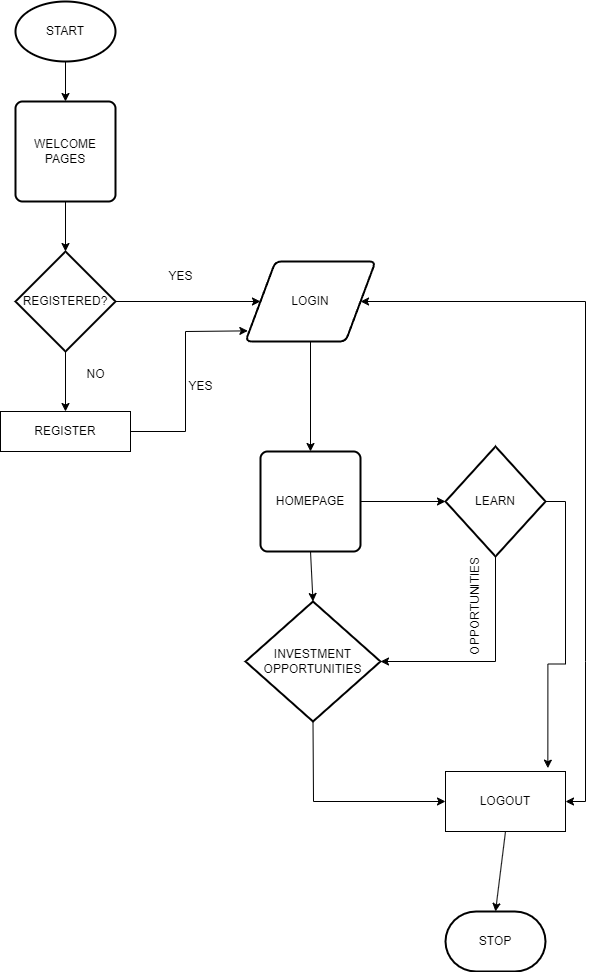

The diagram above was exported from draw.io. Its source (the exported page's mxGraphModel, read from the mxfile embedded in the PNG):
<mxGraphModel dx="1221" dy="826" grid="1" gridSize="10" guides="1" tooltips="1" connect="1" arrows="1" fold="1" page="1" pageScale="1" pageWidth="850" pageHeight="1100" math="0" shadow="0">
  <root>
    <mxCell id="0" />
    <mxCell id="1" parent="0" />
    <mxCell id="JMkpRrbRe8zlzlUR4qUp-27" value="START" style="strokeWidth=2;html=1;shape=mxgraph.flowchart.start_1;whiteSpace=wrap;" vertex="1" parent="1">
      <mxGeometry x="230" y="30" width="100" height="60" as="geometry" />
    </mxCell>
    <mxCell id="JMkpRrbRe8zlzlUR4qUp-28" value="REGISTERED?" style="strokeWidth=2;html=1;shape=mxgraph.flowchart.decision;whiteSpace=wrap;" vertex="1" parent="1">
      <mxGeometry x="230" y="280" width="100" height="100" as="geometry" />
    </mxCell>
    <mxCell id="JMkpRrbRe8zlzlUR4qUp-29" value="WELCOME PAGES" style="rounded=1;whiteSpace=wrap;html=1;absoluteArcSize=1;arcSize=14;strokeWidth=2;" vertex="1" parent="1">
      <mxGeometry x="230" y="130" width="100" height="100" as="geometry" />
    </mxCell>
    <mxCell id="JMkpRrbRe8zlzlUR4qUp-30" value="REGISTER" style="rounded=0;whiteSpace=wrap;html=1;" vertex="1" parent="1">
      <mxGeometry x="215" y="440" width="130" height="40" as="geometry" />
    </mxCell>
    <mxCell id="JMkpRrbRe8zlzlUR4qUp-31" value="LOGIN" style="shape=parallelogram;html=1;strokeWidth=2;perimeter=parallelogramPerimeter;whiteSpace=wrap;rounded=1;arcSize=12;size=0.23;" vertex="1" parent="1">
      <mxGeometry x="460" y="290" width="130" height="80" as="geometry" />
    </mxCell>
    <mxCell id="JMkpRrbRe8zlzlUR4qUp-33" value="HOMEPAGE" style="rounded=1;whiteSpace=wrap;html=1;absoluteArcSize=1;arcSize=14;strokeWidth=2;" vertex="1" parent="1">
      <mxGeometry x="475" y="480" width="100" height="100" as="geometry" />
    </mxCell>
    <mxCell id="JMkpRrbRe8zlzlUR4qUp-34" value="LEARN" style="strokeWidth=2;html=1;shape=mxgraph.flowchart.decision;whiteSpace=wrap;" vertex="1" parent="1">
      <mxGeometry x="660" y="475" width="100" height="110" as="geometry" />
    </mxCell>
    <mxCell id="JMkpRrbRe8zlzlUR4qUp-35" value="INVESTMENT&lt;br&gt;OPPORTUNITIES" style="strokeWidth=2;html=1;shape=mxgraph.flowchart.decision;whiteSpace=wrap;" vertex="1" parent="1">
      <mxGeometry x="460" y="630" width="135" height="120" as="geometry" />
    </mxCell>
    <mxCell id="JMkpRrbRe8zlzlUR4qUp-36" value="LOGOUT" style="rounded=0;whiteSpace=wrap;html=1;" vertex="1" parent="1">
      <mxGeometry x="660" y="800" width="120" height="60" as="geometry" />
    </mxCell>
    <mxCell id="JMkpRrbRe8zlzlUR4qUp-37" value="STOP" style="strokeWidth=2;html=1;shape=mxgraph.flowchart.terminator;whiteSpace=wrap;" vertex="1" parent="1">
      <mxGeometry x="660" y="940" width="100" height="60" as="geometry" />
    </mxCell>
    <mxCell id="JMkpRrbRe8zlzlUR4qUp-38" value="" style="endArrow=classic;html=1;rounded=0;entryX=0.5;entryY=0;entryDx=0;entryDy=0;exitX=0.5;exitY=1;exitDx=0;exitDy=0;exitPerimeter=0;" edge="1" parent="1" source="JMkpRrbRe8zlzlUR4qUp-27" target="JMkpRrbRe8zlzlUR4qUp-29">
      <mxGeometry width="50" height="50" relative="1" as="geometry">
        <mxPoint x="390" y="450" as="sourcePoint" />
        <mxPoint x="440" y="400" as="targetPoint" />
        <Array as="points" />
      </mxGeometry>
    </mxCell>
    <mxCell id="JMkpRrbRe8zlzlUR4qUp-39" value="" style="endArrow=classic;html=1;rounded=0;exitX=0.5;exitY=1;exitDx=0;exitDy=0;entryX=0.5;entryY=0;entryDx=0;entryDy=0;entryPerimeter=0;" edge="1" parent="1" source="JMkpRrbRe8zlzlUR4qUp-29" target="JMkpRrbRe8zlzlUR4qUp-28">
      <mxGeometry width="50" height="50" relative="1" as="geometry">
        <mxPoint x="390" y="450" as="sourcePoint" />
        <mxPoint x="440" y="400" as="targetPoint" />
      </mxGeometry>
    </mxCell>
    <mxCell id="JMkpRrbRe8zlzlUR4qUp-40" value="" style="endArrow=classic;html=1;rounded=0;entryX=0;entryY=0.5;entryDx=0;entryDy=0;exitX=1;exitY=0.5;exitDx=0;exitDy=0;exitPerimeter=0;" edge="1" parent="1" source="JMkpRrbRe8zlzlUR4qUp-28" target="JMkpRrbRe8zlzlUR4qUp-31">
      <mxGeometry width="50" height="50" relative="1" as="geometry">
        <mxPoint x="390" y="450" as="sourcePoint" />
        <mxPoint x="440" y="400" as="targetPoint" />
      </mxGeometry>
    </mxCell>
    <mxCell id="JMkpRrbRe8zlzlUR4qUp-41" value="YES" style="text;html=1;align=center;verticalAlign=middle;resizable=0;points=[];autosize=1;strokeColor=none;fillColor=none;" vertex="1" parent="1">
      <mxGeometry x="370" y="290" width="50" height="30" as="geometry" />
    </mxCell>
    <mxCell id="JMkpRrbRe8zlzlUR4qUp-42" value="" style="endArrow=classic;html=1;rounded=0;exitX=0.5;exitY=1;exitDx=0;exitDy=0;exitPerimeter=0;entryX=0.5;entryY=0;entryDx=0;entryDy=0;" edge="1" parent="1" source="JMkpRrbRe8zlzlUR4qUp-28" target="JMkpRrbRe8zlzlUR4qUp-30">
      <mxGeometry width="50" height="50" relative="1" as="geometry">
        <mxPoint x="390" y="450" as="sourcePoint" />
        <mxPoint x="440" y="400" as="targetPoint" />
      </mxGeometry>
    </mxCell>
    <mxCell id="JMkpRrbRe8zlzlUR4qUp-43" value="NO" style="text;html=1;align=center;verticalAlign=middle;resizable=0;points=[];autosize=1;strokeColor=none;fillColor=none;" vertex="1" parent="1">
      <mxGeometry x="290" y="388" width="40" height="30" as="geometry" />
    </mxCell>
    <mxCell id="JMkpRrbRe8zlzlUR4qUp-44" value="" style="endArrow=classic;html=1;rounded=0;entryX=0.018;entryY=0.867;entryDx=0;entryDy=0;entryPerimeter=0;exitX=1;exitY=0.5;exitDx=0;exitDy=0;" edge="1" parent="1" source="JMkpRrbRe8zlzlUR4qUp-30" target="JMkpRrbRe8zlzlUR4qUp-31">
      <mxGeometry width="50" height="50" relative="1" as="geometry">
        <mxPoint x="390" y="450" as="sourcePoint" />
        <mxPoint x="440" y="400" as="targetPoint" />
        <Array as="points">
          <mxPoint x="400" y="460" />
          <mxPoint x="400" y="360" />
        </Array>
      </mxGeometry>
    </mxCell>
    <mxCell id="JMkpRrbRe8zlzlUR4qUp-45" value="YES" style="text;html=1;align=center;verticalAlign=middle;resizable=0;points=[];autosize=1;strokeColor=none;fillColor=none;" vertex="1" parent="1">
      <mxGeometry x="390" y="400" width="50" height="30" as="geometry" />
    </mxCell>
    <mxCell id="JMkpRrbRe8zlzlUR4qUp-47" value="" style="endArrow=classic;html=1;rounded=0;entryX=0.5;entryY=0;entryDx=0;entryDy=0;exitX=0.5;exitY=1;exitDx=0;exitDy=0;" edge="1" parent="1" source="JMkpRrbRe8zlzlUR4qUp-31" target="JMkpRrbRe8zlzlUR4qUp-33">
      <mxGeometry width="50" height="50" relative="1" as="geometry">
        <mxPoint x="400" y="450" as="sourcePoint" />
        <mxPoint x="450" y="400" as="targetPoint" />
      </mxGeometry>
    </mxCell>
    <mxCell id="JMkpRrbRe8zlzlUR4qUp-48" value="" style="endArrow=classic;html=1;rounded=0;entryX=0.5;entryY=0;entryDx=0;entryDy=0;entryPerimeter=0;exitX=0.5;exitY=1;exitDx=0;exitDy=0;" edge="1" parent="1" source="JMkpRrbRe8zlzlUR4qUp-33" target="JMkpRrbRe8zlzlUR4qUp-35">
      <mxGeometry width="50" height="50" relative="1" as="geometry">
        <mxPoint x="400" y="450" as="sourcePoint" />
        <mxPoint x="450" y="400" as="targetPoint" />
      </mxGeometry>
    </mxCell>
    <mxCell id="JMkpRrbRe8zlzlUR4qUp-49" value="" style="endArrow=classic;html=1;rounded=0;entryX=0;entryY=0.5;entryDx=0;entryDy=0;entryPerimeter=0;exitX=1;exitY=0.5;exitDx=0;exitDy=0;" edge="1" parent="1" source="JMkpRrbRe8zlzlUR4qUp-33" target="JMkpRrbRe8zlzlUR4qUp-34">
      <mxGeometry width="50" height="50" relative="1" as="geometry">
        <mxPoint x="400" y="450" as="sourcePoint" />
        <mxPoint x="450" y="400" as="targetPoint" />
      </mxGeometry>
    </mxCell>
    <mxCell id="JMkpRrbRe8zlzlUR4qUp-51" value="" style="endArrow=classic;html=1;rounded=0;entryX=0;entryY=0.5;entryDx=0;entryDy=0;exitX=0.5;exitY=1;exitDx=0;exitDy=0;exitPerimeter=0;" edge="1" parent="1" source="JMkpRrbRe8zlzlUR4qUp-35" target="JMkpRrbRe8zlzlUR4qUp-36">
      <mxGeometry width="50" height="50" relative="1" as="geometry">
        <mxPoint x="400" y="450" as="sourcePoint" />
        <mxPoint x="450" y="400" as="targetPoint" />
        <Array as="points">
          <mxPoint x="528" y="830" />
        </Array>
      </mxGeometry>
    </mxCell>
    <mxCell id="JMkpRrbRe8zlzlUR4qUp-52" value="" style="endArrow=classic;html=1;rounded=0;entryX=0.5;entryY=0;entryDx=0;entryDy=0;entryPerimeter=0;exitX=0.5;exitY=1;exitDx=0;exitDy=0;" edge="1" parent="1" source="JMkpRrbRe8zlzlUR4qUp-36" target="JMkpRrbRe8zlzlUR4qUp-37">
      <mxGeometry width="50" height="50" relative="1" as="geometry">
        <mxPoint x="400" y="450" as="sourcePoint" />
        <mxPoint x="450" y="400" as="targetPoint" />
      </mxGeometry>
    </mxCell>
    <mxCell id="JMkpRrbRe8zlzlUR4qUp-54" value="" style="endArrow=classic;startArrow=classic;html=1;rounded=0;entryX=1;entryY=0.5;entryDx=0;entryDy=0;" edge="1" parent="1" target="JMkpRrbRe8zlzlUR4qUp-31">
      <mxGeometry width="50" height="50" relative="1" as="geometry">
        <mxPoint x="780" y="830" as="sourcePoint" />
        <mxPoint x="450" y="400" as="targetPoint" />
        <Array as="points">
          <mxPoint x="800" y="830" />
          <mxPoint x="800" y="690" />
          <mxPoint x="800" y="330" />
        </Array>
      </mxGeometry>
    </mxCell>
    <mxCell id="JMkpRrbRe8zlzlUR4qUp-56" style="edgeStyle=orthogonalEdgeStyle;rounded=0;orthogonalLoop=1;jettySize=auto;html=1;exitX=0.5;exitY=1;exitDx=0;exitDy=0;exitPerimeter=0;entryX=1;entryY=0.5;entryDx=0;entryDy=0;entryPerimeter=0;" edge="1" parent="1" source="JMkpRrbRe8zlzlUR4qUp-34" target="JMkpRrbRe8zlzlUR4qUp-35">
      <mxGeometry relative="1" as="geometry" />
    </mxCell>
    <mxCell id="JMkpRrbRe8zlzlUR4qUp-57" style="edgeStyle=orthogonalEdgeStyle;rounded=0;orthogonalLoop=1;jettySize=auto;html=1;exitX=1;exitY=0.5;exitDx=0;exitDy=0;exitPerimeter=0;entryX=0.853;entryY=-0.056;entryDx=0;entryDy=0;entryPerimeter=0;" edge="1" parent="1" source="JMkpRrbRe8zlzlUR4qUp-34" target="JMkpRrbRe8zlzlUR4qUp-36">
      <mxGeometry relative="1" as="geometry" />
    </mxCell>
    <mxCell id="JMkpRrbRe8zlzlUR4qUp-58" value="OPPORTUNITIES" style="text;html=1;align=center;verticalAlign=middle;resizable=0;points=[];autosize=1;strokeColor=none;fillColor=none;rotation=-90;" vertex="1" parent="1">
      <mxGeometry x="630" y="620" width="120" height="30" as="geometry" />
    </mxCell>
  </root>
</mxGraphModel>